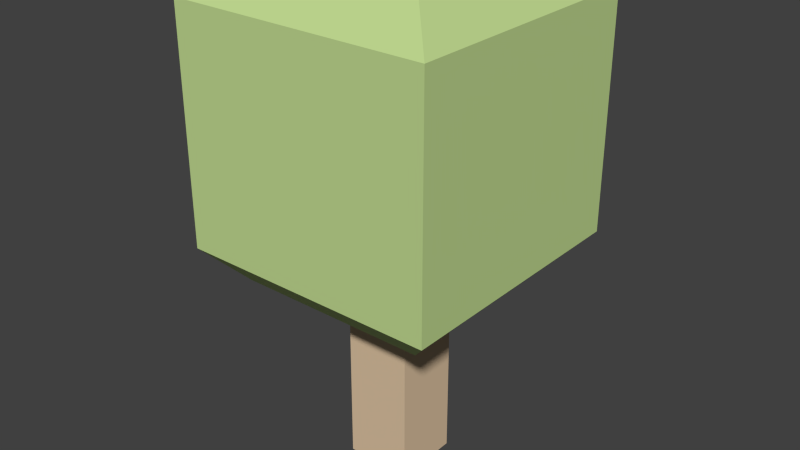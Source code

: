 # Source: objects-tree.blend  (saved by Blender 2.73.0; exported with 4.5.12 LTS)
import bpy
from mathutils import Matrix  # noqa: F401  (used for matrix-valued properties, if any)

bpy.ops.wm.read_factory_settings(use_empty=True)
scene = bpy.context.scene
scene.name = 'Scene'

# ---- collections
col_collection_1 = bpy.data.collections.new('Collection 1'); scene.collection.children.link(col_collection_1)

# ---- materials (node trees are filled in below, after node groups)
mat_frontcol = bpy.data.materials.new('FrontCol')
mat_frontcol.alpha_threshold = 0.0
mat_frontcol.use_transparent_shadow = False
mat_frontcol.diffuse_color = (1.0, 1.0, 1.0, 1.0)
mat_frontcol.specular_color = (0.3294, 0.3294, 0.3294)
mat_frontcol.roughness = 0.5
mat_green_002 = bpy.data.materials.new('Green.002')
mat_green_002.alpha_threshold = 0.0
mat_green_002.use_transparent_shadow = False
mat_green_002.diffuse_color = (0.5412, 0.7098, 0.2863, 1.0)
mat_green_002.specular_color = (0.3294, 0.3294, 0.3294)
mat_green_002.roughness = 0.5
mat_brown_003 = bpy.data.materials.new('Brown.003')
mat_brown_003.alpha_threshold = 0.0
mat_brown_003.use_transparent_shadow = False
mat_brown_003.diffuse_color = (0.7294, 0.549, 0.3647, 1.0)
mat_brown_003.specular_color = (0.3294, 0.3294, 0.3294)
mat_brown_003.roughness = 0.5

# ---- material node trees

# ---- world
world_world = bpy.data.worlds.new('World'); scene.world = world_world
world_world.color = (0.05088, 0.05088, 0.05088)
world_world.use_sun_shadow = False
world_world.sun_shadow_jitter_overblur = 0.0
world_world.cycles.sampling_method = 'MANUAL'
world_world.cycles.sample_map_resolution = 256

# ---- meshes
me_group102_002 = bpy.data.meshes.new('Group102.002')
me_group102_002.from_pydata([(0.1137, 0.1137, -0.03737), (0.1137, 0.1137, 0.1695), (-0.08925, 0.08408, -0.06919), (-0.1189, 0.1137, -0.03737), (0.08408, 0.08408, -0.06919), (0.1137, -0.1189, -0.03737), (-0.1189, -0.1189, -0.03737), (0.08638, 0.08638, 0.2013), (-0.1189, 0.1137, 0.1695), (-0.1189, -0.1189, 0.1695), (-0.08925, -0.08925, -0.06919), (-0.03269, -0.03269, -0.06919), (0.08408, -0.08925, -0.06919), (0.02752, 0.02752, -0.06919), (0.02752, -0.03269, -0.06919), (-0.03269, -0.03269, -0.249), (-0.03269, 0.02752, -0.249), (-0.03269, 0.02752, -0.06919), (0.02752, 0.02752, -0.249), (0.02752, -0.03269, -0.249), (0.08638, -0.09155, 0.2013), (0.1137, -0.1189, 0.1695), (-0.09155, 0.08638, 0.2013), (-0.09155, -0.09155, 0.2013)], [], [(0, 4, 2, 3), (17, 13, 18, 16), (1, 7, 20, 21), (17, 16, 15, 11), (14, 19, 18, 13), (5, 0, 3, 6), (0, 1, 21, 5), (21, 1, 8, 9), (8, 3, 6, 9), (0, 5, 12, 4), (5, 6, 10, 12), (20, 7, 22, 23), (13, 14, 11, 17), (9, 21, 20, 23), (10, 2, 11, 14, 12), (18, 19, 15, 16), (14, 11, 15, 19), (1, 8, 22, 7), (2, 10, 6, 3), (21, 9, 6, 5), (8, 9, 23, 22), (2, 4, 12, 14, 13, 17, 11), (0, 3, 8, 1)])
me_group102_002.polygons.foreach_set('material_index', [1, 2, 1, 2, 2, 0, 1, 0, 1, 1, 1, 1, 1, 1, 1, 2, 2, 1, 1, 1, 1, 1, 1])
_uv = me_group102_002.uv_layers.new(name='UVMap')
_uv.uv.foreach_set('vector', [-39.37, 31.9, -34.35, 25.01, -5.016, 25.01, -5.057e-16, 31.9, -14.59, 0.0, -24.78, 0.0, -24.78, -26.69, -14.59, -26.69, 39.37, -2.227, 34.74, 4.385, 4.626, 4.385, -1.143e-16, -2.227, -24.78, 0.0, -24.78, -26.69, -14.59, -26.69, -14.59, 0.0, 14.59, 0.0, 14.59, -26.69, 24.78, -26.69, 24.78, 0.0, 39.37, -7.017e-35, 39.37, 39.37, -7.017e-35, 39.37, -7.017e-35, -7.017e-35, 39.37, 4.724, 39.37, 35.43, -3.553e-15, 35.43, -3.553e-15, 4.724, 39.37, 0.0, 39.37, 39.37, 0.0, 39.37, 0.0, 0.0, -39.37, 35.43, -39.37, 4.724, 0.0, 4.724, 0.0, 35.43, 39.37, 31.9, -3.256e-16, 31.9, 5.016, 25.01, 34.35, 25.01, 39.37, 3.239, 3.081e-33, 3.239, 5.016, -3.651, 34.35, -3.651, 34.74, 4.626, 34.74, 34.74, 4.626, 34.74, 4.626, 4.626, -24.78, 24.78, -24.78, 14.59, -14.59, 14.59, -14.59, 24.78, 1.541e-33, 25.32, 39.37, 25.32, 34.74, 31.93, 4.626, 31.93, 5.016, 5.016, 5.016, 34.35, 14.59, 14.59, 24.78, 14.59, 34.35, 5.016, -24.78, 24.78, -24.78, 14.59, -14.59, 14.59, -14.59, 24.78, 24.78, 0.0, 14.59, 0.0, 14.59, -26.69, 24.78, -26.69, -39.37, -2.227, 2.689e-17, -2.227, -4.626, 4.385, -34.74, 4.385, -34.35, -3.651, -5.016, -3.651, 0.0, 3.239, -39.37, 3.239, 39.37, 35.43, 0.0, 35.43, 0.0, 4.724, 39.37, 4.724, -39.37, 25.32, 0.0, 25.32, -4.626, 31.93, -34.74, 31.93, 5.016, 34.35, 34.35, 34.35, 34.35, 5.016, 24.78, 14.59, 24.78, 24.78, 14.59, 24.78, 14.59, 14.59, -39.37, 4.724, 0.0, 4.724, 0.0, 35.43, -39.37, 35.43])
me_group102_002.materials.append(mat_frontcol)
me_group102_002.materials.append(mat_green_002)
me_group102_002.materials.append(mat_brown_003)
me_group102_002.use_remesh_preserve_volume = False
me_group102_002.use_remesh_preserve_attributes = False
me_group102_002.use_mirror_vertex_groups = False
me_group102_002.update()

# ---- objects
ob_group102 = bpy.data.objects.new('Group102', me_group102_002)

# ---- transforms, parenting, visibility, modifiers, constraints
ob_group102.location = (0.0, 0.0, 0.2379)
ob_group102.lineart.crease_threshold = 0.0

# ---- collection membership
col_collection_1.objects.link(ob_group102)

# ---- scene / render settings (as saved in the file)
scene.frame_start = 1; scene.frame_end = 250; scene.frame_set(3)
scene.render.engine = 'BLENDER_EEVEE_NEXT'
scene.render.resolution_percentage = 50
scene.render.dither_intensity = 0.0
scene.cycles.use_denoising = False
scene.cycles.samples = 10
scene.cycles.sampling_pattern = 'TABULATED_SOBOL'
scene.cycles.light_sampling_threshold = 0.0
scene.cycles.use_adaptive_sampling = False
scene.cycles.use_light_tree = False
scene.cycles.blur_glossy = 0.0
scene.cycles.pixel_filter_type = 'GAUSSIAN'
scene.cycles.sample_clamp_indirect = 0.0
scene.view_settings.view_transform = 'Standard'
bpy.context.view_layer.update()

# ---- added for rendering (the .blend has no active camera and no usable light): camera, sun
cam_auto = bpy.data.cameras.new('AutoCamera')
cam_auto.lens = 50.0
cam_auto.sensor_width = 36.0
cam_auto.clip_end = 1000.0
ob_auto_camera = bpy.data.objects.new('AutoCamera', cam_auto)
scene.collection.objects.link(ob_auto_camera)
ob_auto_camera.location = (0.51331, -0.62166, 0.626741)
ob_auto_camera.rotation_euler = (1.09748, -7.21219e-08, 0.694738)
scene.camera = ob_auto_camera
light_auto_sun = bpy.data.lights.new('AutoSun', 'SUN')
light_auto_sun.energy = 3.0
light_auto_sun.angle = 0.0523599
ob_auto_sun = bpy.data.objects.new('AutoSun', light_auto_sun)
scene.collection.objects.link(ob_auto_sun)
ob_auto_sun.rotation_euler = (0.872665, 0.174533, 0.523599)
bpy.context.view_layer.update()
